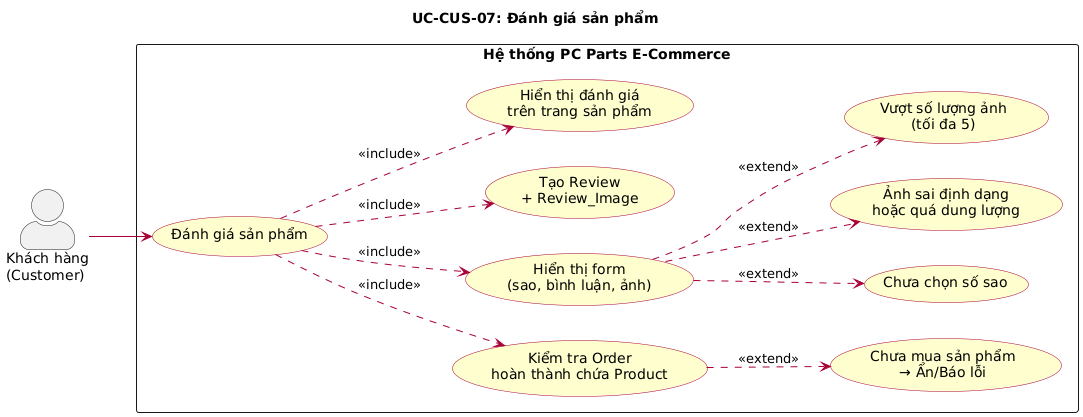

The diagram above was rendered by PlantUML. Its source (embedded in the PNG):
@startuml UC-CUS-07 Đánh giá sản phẩm
left to right direction
skinparam actorStyle awesome
skinparam packageStyle rectangle
skinparam usecase {
  BackgroundColor #FEFECE
  BorderColor #A80036
  ArrowColor #A80036
}

title UC-CUS-07: Đánh giá sản phẩm

actor "Khách hàng\n(Customer)" as Customer

rectangle "Hệ thống PC Parts E-Commerce" {
  usecase "Đánh giá sản phẩm" as UC_REVIEW
  usecase "Kiểm tra Order\nhoàn thành chứa Product" as UC_CHECK
  usecase "Hiển thị form\n(sao, bình luận, ảnh)" as UC_FORM
  usecase "Tạo Review\n+ Review_Image" as UC_CREATE
  usecase "Hiển thị đánh giá\ntrên trang sản phẩm" as UC_SHOW
  usecase "Chưa mua sản phẩm\n→ Ẩn/Báo lỗi" as UC_ERR_NOT_BUY
  usecase "Chưa chọn số sao" as UC_ERR_STAR
  usecase "Ảnh sai định dạng\nhoặc quá dung lượng" as UC_ERR_IMG
  usecase "Vượt số lượng ảnh\n(tối đa 5)" as UC_ERR_MAX_IMG
}

Customer --> UC_REVIEW

UC_REVIEW ..> UC_CHECK : <<include>>
UC_REVIEW ..> UC_FORM : <<include>>
UC_REVIEW ..> UC_CREATE : <<include>>
UC_REVIEW ..> UC_SHOW : <<include>>
UC_CHECK ..> UC_ERR_NOT_BUY : <<extend>>
UC_FORM ..> UC_ERR_STAR : <<extend>>
UC_FORM ..> UC_ERR_IMG : <<extend>>
UC_FORM ..> UC_ERR_MAX_IMG : <<extend>>

@enduml